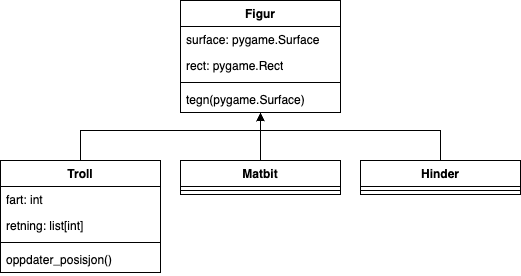

The diagram above was exported from draw.io. Its source (the exported page's mxGraphModel, read from the mxfile embedded in the PNG):
<mxGraphModel dx="954" dy="604" grid="1" gridSize="10" guides="1" tooltips="1" connect="1" arrows="1" fold="1" page="1" pageScale="1" pageWidth="827" pageHeight="1169" math="0" shadow="0">
  <root>
    <mxCell id="0" />
    <mxCell id="1" parent="0" />
    <mxCell id="672CcFFPAglIuu4eg1qg-1" value="Figur" style="swimlane;fontStyle=1;align=center;verticalAlign=top;childLayout=stackLayout;horizontal=1;startSize=26;horizontalStack=0;resizeParent=1;resizeParentMax=0;resizeLast=0;collapsible=1;marginBottom=0;whiteSpace=wrap;html=1;" vertex="1" parent="1">
      <mxGeometry x="310" y="100" width="160" height="112" as="geometry" />
    </mxCell>
    <mxCell id="672CcFFPAglIuu4eg1qg-2" value="surface: pygame.Surface" style="text;strokeColor=none;fillColor=none;align=left;verticalAlign=top;spacingLeft=4;spacingRight=4;overflow=hidden;rotatable=0;points=[[0,0.5],[1,0.5]];portConstraint=eastwest;whiteSpace=wrap;html=1;" vertex="1" parent="672CcFFPAglIuu4eg1qg-1">
      <mxGeometry y="26" width="160" height="26" as="geometry" />
    </mxCell>
    <mxCell id="672CcFFPAglIuu4eg1qg-5" value="rect: pygame.Rect" style="text;strokeColor=none;fillColor=none;align=left;verticalAlign=top;spacingLeft=4;spacingRight=4;overflow=hidden;rotatable=0;points=[[0,0.5],[1,0.5]];portConstraint=eastwest;whiteSpace=wrap;html=1;" vertex="1" parent="672CcFFPAglIuu4eg1qg-1">
      <mxGeometry y="52" width="160" height="26" as="geometry" />
    </mxCell>
    <mxCell id="672CcFFPAglIuu4eg1qg-3" value="" style="line;strokeWidth=1;fillColor=none;align=left;verticalAlign=middle;spacingTop=-1;spacingLeft=3;spacingRight=3;rotatable=0;labelPosition=right;points=[];portConstraint=eastwest;strokeColor=inherit;" vertex="1" parent="672CcFFPAglIuu4eg1qg-1">
      <mxGeometry y="78" width="160" height="8" as="geometry" />
    </mxCell>
    <mxCell id="672CcFFPAglIuu4eg1qg-4" value="tegn(pygame.Surface)" style="text;strokeColor=none;fillColor=none;align=left;verticalAlign=top;spacingLeft=4;spacingRight=4;overflow=hidden;rotatable=0;points=[[0,0.5],[1,0.5]];portConstraint=eastwest;whiteSpace=wrap;html=1;" vertex="1" parent="672CcFFPAglIuu4eg1qg-1">
      <mxGeometry y="86" width="160" height="26" as="geometry" />
    </mxCell>
    <mxCell id="672CcFFPAglIuu4eg1qg-6" value="Troll" style="swimlane;fontStyle=1;align=center;verticalAlign=top;childLayout=stackLayout;horizontal=1;startSize=26;horizontalStack=0;resizeParent=1;resizeParentMax=0;resizeLast=0;collapsible=1;marginBottom=0;whiteSpace=wrap;html=1;" vertex="1" parent="1">
      <mxGeometry x="130" y="260" width="160" height="112" as="geometry" />
    </mxCell>
    <mxCell id="672CcFFPAglIuu4eg1qg-10" value="fart: int" style="text;strokeColor=none;fillColor=none;align=left;verticalAlign=top;spacingLeft=4;spacingRight=4;overflow=hidden;rotatable=0;points=[[0,0.5],[1,0.5]];portConstraint=eastwest;whiteSpace=wrap;html=1;" vertex="1" parent="672CcFFPAglIuu4eg1qg-6">
      <mxGeometry y="26" width="160" height="26" as="geometry" />
    </mxCell>
    <mxCell id="672CcFFPAglIuu4eg1qg-7" value="retning: list[int]" style="text;strokeColor=none;fillColor=none;align=left;verticalAlign=top;spacingLeft=4;spacingRight=4;overflow=hidden;rotatable=0;points=[[0,0.5],[1,0.5]];portConstraint=eastwest;whiteSpace=wrap;html=1;" vertex="1" parent="672CcFFPAglIuu4eg1qg-6">
      <mxGeometry y="52" width="160" height="26" as="geometry" />
    </mxCell>
    <mxCell id="672CcFFPAglIuu4eg1qg-8" value="" style="line;strokeWidth=1;fillColor=none;align=left;verticalAlign=middle;spacingTop=-1;spacingLeft=3;spacingRight=3;rotatable=0;labelPosition=right;points=[];portConstraint=eastwest;strokeColor=inherit;" vertex="1" parent="672CcFFPAglIuu4eg1qg-6">
      <mxGeometry y="78" width="160" height="8" as="geometry" />
    </mxCell>
    <mxCell id="672CcFFPAglIuu4eg1qg-9" value="oppdater_posisjon()" style="text;strokeColor=none;fillColor=none;align=left;verticalAlign=top;spacingLeft=4;spacingRight=4;overflow=hidden;rotatable=0;points=[[0,0.5],[1,0.5]];portConstraint=eastwest;whiteSpace=wrap;html=1;" vertex="1" parent="672CcFFPAglIuu4eg1qg-6">
      <mxGeometry y="86" width="160" height="26" as="geometry" />
    </mxCell>
    <mxCell id="672CcFFPAglIuu4eg1qg-11" value="Matbit" style="swimlane;fontStyle=1;align=center;verticalAlign=top;childLayout=stackLayout;horizontal=1;startSize=26;horizontalStack=0;resizeParent=1;resizeParentMax=0;resizeLast=0;collapsible=1;marginBottom=0;whiteSpace=wrap;html=1;" vertex="1" parent="1">
      <mxGeometry x="310" y="260" width="160" height="34" as="geometry" />
    </mxCell>
    <mxCell id="672CcFFPAglIuu4eg1qg-13" value="" style="line;strokeWidth=1;fillColor=none;align=left;verticalAlign=middle;spacingTop=-1;spacingLeft=3;spacingRight=3;rotatable=0;labelPosition=right;points=[];portConstraint=eastwest;strokeColor=inherit;" vertex="1" parent="672CcFFPAglIuu4eg1qg-11">
      <mxGeometry y="26" width="160" height="8" as="geometry" />
    </mxCell>
    <mxCell id="672CcFFPAglIuu4eg1qg-15" value="Hinder" style="swimlane;fontStyle=1;align=center;verticalAlign=top;childLayout=stackLayout;horizontal=1;startSize=26;horizontalStack=0;resizeParent=1;resizeParentMax=0;resizeLast=0;collapsible=1;marginBottom=0;whiteSpace=wrap;html=1;" vertex="1" parent="1">
      <mxGeometry x="490" y="260" width="160" height="34" as="geometry" />
    </mxCell>
    <mxCell id="672CcFFPAglIuu4eg1qg-16" value="" style="line;strokeWidth=1;fillColor=none;align=left;verticalAlign=middle;spacingTop=-1;spacingLeft=3;spacingRight=3;rotatable=0;labelPosition=right;points=[];portConstraint=eastwest;strokeColor=inherit;" vertex="1" parent="672CcFFPAglIuu4eg1qg-15">
      <mxGeometry y="26" width="160" height="8" as="geometry" />
    </mxCell>
    <mxCell id="672CcFFPAglIuu4eg1qg-17" value="" style="endArrow=block;html=1;rounded=0;exitX=0.5;exitY=0;exitDx=0;exitDy=0;entryX=0.5;entryY=1;entryDx=0;entryDy=0;entryPerimeter=0;endFill=0;" edge="1" parent="1" source="672CcFFPAglIuu4eg1qg-11" target="672CcFFPAglIuu4eg1qg-4">
      <mxGeometry width="50" height="50" relative="1" as="geometry">
        <mxPoint x="580" y="340" as="sourcePoint" />
        <mxPoint x="630" y="290" as="targetPoint" />
      </mxGeometry>
    </mxCell>
    <mxCell id="672CcFFPAglIuu4eg1qg-18" value="" style="endArrow=classic;html=1;rounded=0;exitX=0.5;exitY=0;exitDx=0;exitDy=0;entryX=0.5;entryY=1;entryDx=0;entryDy=0;entryPerimeter=0;" edge="1" parent="1" source="672CcFFPAglIuu4eg1qg-6" target="672CcFFPAglIuu4eg1qg-4">
      <mxGeometry width="50" height="50" relative="1" as="geometry">
        <mxPoint x="460" y="340" as="sourcePoint" />
        <mxPoint x="510" y="290" as="targetPoint" />
        <Array as="points">
          <mxPoint x="210" y="230" />
          <mxPoint x="390" y="230" />
        </Array>
      </mxGeometry>
    </mxCell>
    <mxCell id="672CcFFPAglIuu4eg1qg-19" value="" style="endArrow=classic;html=1;rounded=0;exitX=0.5;exitY=0;exitDx=0;exitDy=0;entryX=0.5;entryY=1;entryDx=0;entryDy=0;entryPerimeter=0;" edge="1" parent="1" source="672CcFFPAglIuu4eg1qg-15" target="672CcFFPAglIuu4eg1qg-4">
      <mxGeometry width="50" height="50" relative="1" as="geometry">
        <mxPoint x="460" y="340" as="sourcePoint" />
        <mxPoint x="510" y="290" as="targetPoint" />
        <Array as="points">
          <mxPoint x="570" y="230" />
          <mxPoint x="390" y="230" />
        </Array>
      </mxGeometry>
    </mxCell>
  </root>
</mxGraphModel>